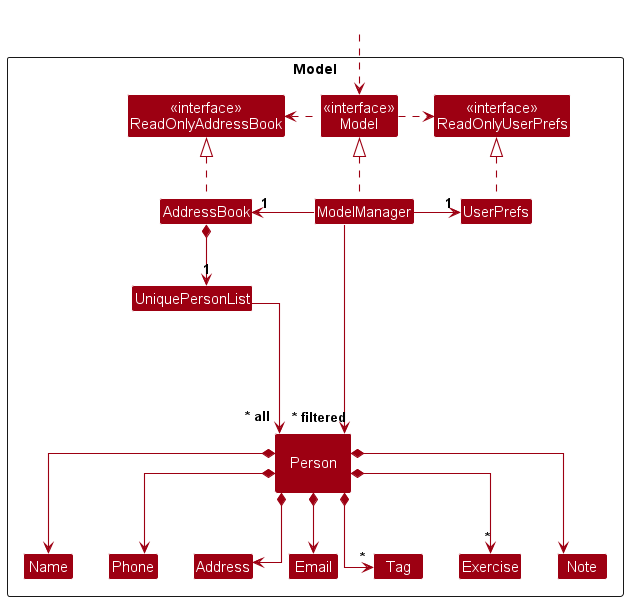

The diagram above was rendered by PlantUML. Its source (embedded in the PNG):
@startuml
!include style.puml
skinparam arrowThickness 1.1
skinparam arrowColor MODEL_COLOR
skinparam classBackgroundColor MODEL_COLOR
skinparam linetype ortho

Package Model as ModelPackage <<Rectangle>>{
Class "<<interface>>\nReadOnlyAddressBook" as ReadOnlyAddressBook
Class "<<interface>>\nReadOnlyUserPrefs" as ReadOnlyUserPrefs
Class "<<interface>>\nModel" as Model
Class AddressBook
Class ModelManager
Class UserPrefs

Class UniquePersonList
Class "\n   Person   \n" as Person
Class Address
Class Email
Class Name
Class Phone
Class Tag
Class Exercise
Class Note

Class I #FFFFFF
}

Class HiddenOutside #FFFFFF
HiddenOutside ..> Model

AddressBook .up.|> ReadOnlyAddressBook

ModelManager .up.|> Model
Model .right.> ReadOnlyUserPrefs
Model .left.> ReadOnlyAddressBook
ModelManager -left-> "1" AddressBook
ModelManager -right-> "1" UserPrefs
UserPrefs .up.|> ReadOnlyUserPrefs

AddressBook *--> "1" UniquePersonList
UniquePersonList --> "~* all" Person
Person *--> Name
Person *--> Phone
Person *--> Email
Person *--> Address
Person *--> Note
Person *--> "*" Tag
Person *--> "*" Exercise

Person -[hidden]up--> I
UniquePersonList -[hidden]right-> I

Name -[hidden]right-> Phone
Phone -[hidden]right-> Address
Address -[hidden]right-> Email

ModelManager --> "~* filtered" Person
@enduml